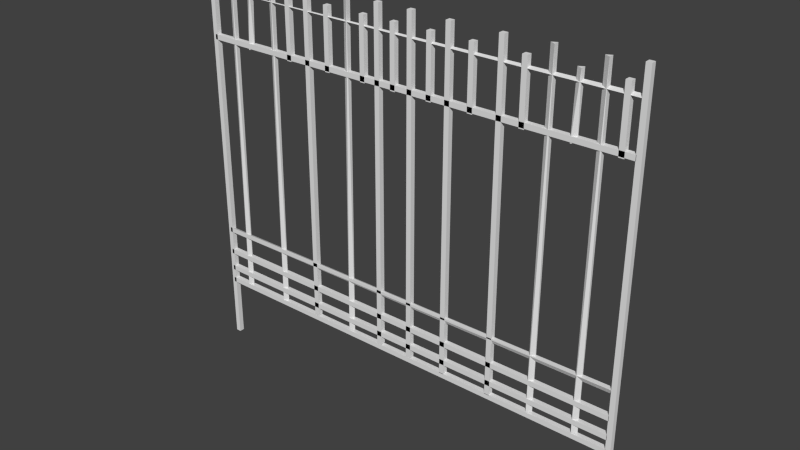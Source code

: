 # Source: Metal_Fencing.blend  (saved by Blender 2.81.16; exported with 4.5.12 LTS)
import bpy
from mathutils import Matrix  # noqa: F401  (used for matrix-valued properties, if any)

bpy.ops.wm.read_factory_settings(use_empty=True)
scene = bpy.context.scene
scene.name = 'Scene'

# ---- collections
col_collection_1 = bpy.data.collections.new('Collection 1'); scene.collection.children.link(col_collection_1)

# ---- world
world_world = bpy.data.worlds.new('World'); scene.world = world_world
world_world.color = (0.05088, 0.05088, 0.05088)
world_world.use_sun_shadow = False
world_world.sun_shadow_jitter_overblur = 0.0
world_world.cycles.sampling_method = 'NONE'
world_world.cycles.sample_map_resolution = 256

# ---- meshes
me_cube_009 = bpy.data.meshes.new('Cube.009')
me_cube_009.from_pydata([(0.9414, -0.01063, 0.388), (0.9414, 7.046e-08, 0.3668), (0.9414, 0.01063, 0.388), (-0.9414, -0.01063, 0.388), (-0.9414, -0.01063, 0.3668), (-0.9414, 0.01063, 0.3774), (0.149, -0.01063, 1.227), (0.1277, -0.01063, 1.227), (0.1277, 0.01063, 1.227), (0.149, 0.01063, 1.227), (0.149, -0.01063, 1.48), (0.1277, -0.01063, 1.48), (0.1277, 0.01063, 1.48), (0.149, 0.01063, 1.48), (0.6291, 4.362e-08, 0.1426), (0.6079, -0.01063, 0.1426), (0.6079, 0.01063, 0.1426), (0.6291, -0.01063, 1.536), (0.6079, 5.184e-08, 1.536), (0.6291, 0.01063, 1.536), (0.4431, -0.01063, 0.1375), (0.4218, -0.01063, 0.1375), (0.4218, 0.01063, 0.1375), (0.4431, 0.01063, 0.1375), (0.4431, -0.01063, 1.531), (0.4218, -0.01063, 1.531), (0.4218, 0.01063, 1.531), (0.4431, 0.01063, 1.531), (0.8215, 5.788e-08, 0.1426), (0.8002, -0.01063, 0.1426), (0.8002, 0.01063, 0.1426), (0.8215, -0.01063, 1.536), (0.8002, 6.674e-08, 1.536), (0.8215, 0.01063, 1.536), (0.7298, 5.17e-08, 1.227), (0.7086, -0.01063, 1.227), (0.7086, 0.01063, 1.227), (0.7298, -0.01063, 1.48), (0.7086, 5.929e-08, 1.48), (0.7298, 0.01063, 1.48), (0.9019, -0.01063, 1.227), (0.8806, -0.01063, 1.227), (0.8806, 0.01063, 1.227), (0.9019, 0.01063, 1.227), (0.9019, -0.01063, 1.48), (0.8806, -0.01063, 1.48), (0.8806, 0.01063, 1.48), (0.9019, 0.01063, 1.48), (0.5339, -0.01063, 1.227), (0.5126, -0.01063, 1.227), (0.5126, 0.01063, 1.227), (0.5339, 0.01063, 1.227), (0.5339, -0.01063, 1.48), (0.5126, -0.01063, 1.48), (0.5126, 0.01063, 1.48), (0.5339, 0.01063, 1.48), (0.3254, -0.01063, 1.227), (0.3041, -0.01063, 1.227), (0.3041, 0.01063, 1.227), (0.3254, 0.01063, 1.227), (0.3254, -0.01063, 1.48), (0.3041, -0.01063, 1.48), (0.3041, 0.01063, 1.48), (0.3254, 0.01063, 1.48), (0.2293, -0.01063, 0.1375), (0.208, -0.01063, 0.1375), (0.208, 0.01063, 0.1375), (0.2293, 0.01063, 0.1375), (0.2293, -0.01063, 1.531), (0.208, -0.01063, 1.531), (0.208, 0.01063, 1.531), (0.2293, 0.01063, 1.531), (0.06402, -0.01063, 0.1426), (0.04276, -0.01063, 0.1426), (0.04276, 0.01063, 0.1426), (0.06402, 0.01063, 0.1426), (0.06402, -0.01063, 1.536), (0.04276, -0.01063, 1.536), (0.04276, 0.01063, 1.536), (0.06402, 0.01063, 1.536), (-0.826, -6.628e-08, 0.1375), (-0.8472, -0.01063, 0.1375), (-0.8472, 0.01063, 0.1375), (-0.826, -0.01063, 1.531), (-0.8472, -5.898e-08, 1.531), (-0.826, 0.01063, 1.531), (-0.7299, -5.883e-08, 1.227), (-0.7512, -0.01063, 1.227), (-0.7512, 0.01063, 1.227), (-0.7299, -0.01063, 1.48), (-0.7512, -5.153e-08, 1.48), (-0.7299, 0.01063, 1.48), (-0.5214, -0.01063, 1.227), (-0.5426, -0.01063, 1.227), (-0.5426, 0.01063, 1.227), (-0.5214, 0.01063, 1.227), (-0.5214, -0.01063, 1.48), (-0.5426, -0.01063, 1.48), (-0.5426, 0.01063, 1.48), (-0.5214, 0.01063, 1.48), (-0.01197, -0.01063, 1.227), (-0.03323, -0.01063, 1.227), (-0.03323, 0.01063, 1.227), (-0.01197, 0.01063, 1.227), (-0.01197, -0.01063, 1.48), (-0.03323, -0.01063, 1.48), (-0.03323, 0.01063, 1.48), (-0.01197, 0.01063, 1.48), (-0.1534, -0.01063, 1.227), (-0.1746, -0.01063, 1.227), (-0.1746, 0.01063, 1.227), (-0.1534, 0.01063, 1.227), (-0.1534, -0.01063, 1.48), (-0.1746, -0.01063, 1.48), (-0.1746, 0.01063, 1.48), (-0.1534, 0.01063, 1.48), (-0.3254, -0.01063, 1.227), (-0.3467, -0.01063, 1.227), (-0.3467, 0.01063, 1.227), (-0.3254, 0.01063, 1.227), (-0.3254, -0.01063, 1.48), (-0.3467, -0.01063, 1.48), (-0.3467, 0.01063, 1.48), (-0.3254, 0.01063, 1.48), (0.9414, -0.01063, 0.2004), (0.9414, -0.01063, 0.1791), (0.9414, 0.01063, 0.1791), (0.9414, 0.01063, 0.2004), (-0.9414, -0.01063, 0.2004), (-0.9414, -0.01063, 0.1791), (-0.9414, 0.01063, 0.1791), (-0.9414, 0.01063, 0.2004), (0.9414, -0.01063, 0.2815), (0.9414, -0.01063, 0.2603), (0.9414, 0.01063, 0.2603), (0.9414, 0.01063, 0.2815), (-0.9414, -0.01063, 0.2815), (-0.9414, -0.01063, 0.2603), (-0.9414, 0.01063, 0.2603), (-0.9414, 0.01063, 0.2815), (0.9414, -0.01063, 1.252), (0.9414, -0.01063, 1.231), (0.9414, 0.01063, 1.231), (0.9414, 0.01063, 1.252), (-0.9414, -0.01063, 1.252), (-0.9414, -0.01063, 1.231), (-0.9414, 0.01063, 1.231), (-0.9414, 0.01063, 1.252), (0.9414, -0.01063, 0.1393), (0.9414, -0.01063, 0.118), (0.9414, 0.01063, 0.118), (0.9414, 0.01063, 0.1393), (-0.9414, -0.01063, 0.1393), (-0.9414, -0.01063, 0.118), (-0.9414, 0.01063, 0.118), (-0.9414, 0.01063, 0.1393), (0.9414, -0.01063, 1.434), (0.9414, 0.01063, 1.441), (-0.9414, -0.01063, 1.441), (-0.9414, 0.01063, 1.434), (0.9611, -0.01063, -0.1394), (0.9398, -0.01063, -0.1394), (0.9398, 0.01063, -0.1394), (0.9611, 0.01063, -0.1394), (0.9611, -0.01063, 1.547), (0.9398, -0.01063, 1.547), (0.9398, 0.01063, 1.547), (0.9611, 0.01063, 1.547), (-0.08399, -0.01063, 0.1426), (-0.1052, -0.01063, 0.1426), (-0.1052, 0.01063, 0.1426), (-0.08399, 0.01063, 0.1426), (-0.08399, -0.01063, 1.536), (-0.1052, -0.01063, 1.536), (-0.1052, 0.01063, 1.536), (-0.08399, 0.01063, 1.536), (-0.2338, -2.094e-08, 0.1426), (-0.255, -0.01063, 0.1426), (-0.255, 0.01063, 0.1426), (-0.2338, -0.01063, 1.536), (-0.255, -1.365e-08, 1.536), (-0.2338, 0.01063, 1.536), (-0.6122, -5.076e-08, 0.1375), (-0.6335, -0.01063, 0.1375), (-0.6335, 0.01063, 0.1375), (-0.6122, -0.01063, 1.531), (-0.6335, -4.144e-08, 1.531), (-0.6122, 0.01063, 1.531), (-0.4261, -0.01063, 0.1426), (-0.4474, -0.01063, 0.1426), (-0.4474, 0.01063, 0.1426), (-0.4261, 0.01063, 0.1426), (-0.4261, -0.01063, 1.536), (-0.4474, -0.01063, 1.536), (-0.4474, 0.01063, 1.536), (-0.4261, 0.01063, 1.536), (-0.931, -0.01063, -0.1394), (-0.9523, -0.01063, -0.1394), (-0.9523, 0.01063, -0.1394), (-0.931, 0.01063, -0.1394), (-0.931, -0.01063, 1.547), (-0.9523, -0.01063, 1.547), (-0.9523, 0.01063, 1.547), (-0.931, 0.01063, 1.547)], [], [(178, 176, 177), (5, 2, 1), (16, 14, 15), (19, 18, 17), (33, 32, 31), (39, 38, 37), (88, 86, 87), (91, 90, 89), (85, 84, 83), (187, 186, 185), (184, 182, 183), (180, 179, 181), (6, 10, 11, 7), (1, 2, 0), (0, 3, 4, 1), (53, 52, 55, 54), (4, 5, 1), (6, 7, 8, 9), (3, 0, 2, 5), (8, 12, 13, 9), (5, 4, 3), (20, 21, 22, 23), (22, 26, 27, 23), (44, 40, 43, 47), (16, 18, 19, 14), (29, 30, 28), (15, 14, 17, 18), (42, 46, 47, 43), (20, 24, 25, 21), (21, 25, 26, 22), (176, 181, 179), (32, 30, 29), (35, 36, 34), (68, 64, 67, 71), (36, 38, 39, 34), (30, 32, 33, 28), (41, 45, 46, 42), (28, 33, 31), (43, 40, 41, 42), (35, 34, 37, 38), (40, 44, 45, 41), (168, 172, 173, 169), (198, 202, 203, 199), (45, 44, 47, 46), (29, 28, 31, 32), (34, 39, 37), (7, 11, 12, 8), (59, 56, 57, 58), (24, 27, 26, 25), (10, 6, 9, 13), (188, 189, 190, 191), (60, 56, 59, 63), (50, 54, 55, 51), (76, 79, 78, 77), (143, 140, 141, 142), (56, 60, 61, 57), (57, 61, 62, 58), (58, 62, 63, 59), (60, 63, 62, 61), (82, 84, 85, 80), (69, 68, 71, 70), (64, 68, 69, 65), (65, 69, 70, 66), (72, 76, 77, 73), (72, 73, 74, 75), (81, 82, 80), (76, 72, 75, 79), (148, 152, 153, 149), (84, 82, 81), (74, 78, 79, 75), (81, 80, 83, 84), (129, 128, 131, 130), (73, 77, 78, 74), (132, 136, 137, 133), (128, 124, 127, 131), (95, 92, 93, 94), (64, 65, 66, 67), (109, 113, 114, 110), (86, 91, 89), (88, 90, 91, 86), (100, 101, 102, 103), (101, 105, 106, 102), (90, 88, 87), (92, 96, 97, 93), (93, 97, 98, 94), (124, 125, 126, 127), (104, 107, 106, 105), (124, 128, 129, 125), (96, 92, 95, 99), (100, 104, 105, 101), (94, 98, 99, 95), (97, 96, 99, 98), (112, 108, 111, 115), (119, 116, 117, 118), (110, 114, 115, 111), (102, 106, 107, 103), (120, 116, 119, 123), (108, 112, 113, 109), (126, 130, 131, 127), (108, 109, 110, 111), (118, 122, 123, 119), (197, 201, 202, 198), (117, 121, 122, 118), (116, 120, 121, 117), (120, 123, 122, 121), (104, 100, 103, 107), (112, 115, 114, 113), (87, 86, 89, 90), (135, 132, 133, 134), (66, 70, 71, 67), (151, 148, 149, 150), (141, 145, 146, 142), (134, 138, 139, 135), (137, 136, 139, 138), (150, 154, 155, 151), (133, 137, 138, 134), (52, 48, 51, 55), (162, 166, 167, 163), (145, 144, 147, 146), (140, 144, 145, 141), (136, 132, 135, 139), (144, 140, 143, 147), (152, 148, 151, 155), (161, 165, 166, 162), (80, 85, 83), (172, 175, 174, 173), (149, 153, 154, 150), (153, 152, 155, 154), (158, 156, 157, 159), (160, 164, 165, 161), (38, 36, 35), (156, 158, 159, 157), (196, 200, 201, 197), (18, 16, 15), (14, 19, 17), (165, 164, 167, 166), (142, 146, 147, 143), (172, 168, 171, 175), (51, 48, 49, 50), (171, 168, 169, 170), (169, 173, 174, 170), (177, 176, 179, 180), (10, 13, 12, 11), (201, 200, 203, 202), (182, 187, 185), (24, 20, 23, 27), (178, 180, 181, 176), (170, 174, 175, 171), (180, 178, 177), (189, 193, 194, 190), (192, 195, 194, 193), (192, 188, 191, 195), (48, 52, 53, 49), (196, 197, 198, 199), (163, 160, 161, 162), (184, 186, 187, 182), (188, 192, 193, 189), (186, 184, 183), (190, 194, 195, 191), (183, 182, 185, 186), (164, 160, 163, 167), (125, 129, 130, 126), (49, 53, 54, 50), (200, 196, 199, 203)])
_uv = me_cube_009.uv_layers.new(name='UVMap')
_uv.uv.foreach_set('vector', [0.2692, 0.2031, 0.2632, 0.1885, 0.2723, 0.1677, 0.005615, 0.3043, 0.9815, 0.3106, 0.9815, 0.298, 0.603, 0.1952, 0.6112, 0.2046, 0.6065, 0.2192, 0.6126, 0.9113, 0.6043, 0.8942, 0.6091, 0.88, 0.6126, 0.9113, 0.6043, 0.8942, 0.6091, 0.88, 0.4794, 0.9289, 0.4857, 0.9394, 0.4756, 0.9467, 0.4756, 0.8143, 0.4862, 0.8216, 0.4803, 0.8323, 0.4881, 0.9513, 0.4775, 0.9378, 0.4833, 0.9276, 0.2723, 0.9653, 0.2628, 0.9466, 0.2683, 0.9308, 0.2723, 0.9653, 0.2628, 0.9466, 0.2683, 0.9308, 0.2612, 0.1753, 0.2707, 0.1854, 0.2653, 0.2017, 0.2703, 0.948, 0.2612, 0.9598, 0.2644, 0.9334, 0.5707, 0.8047, 0.5707, 0.9538, 0.5597, 0.9538, 0.5597, 0.8047, 0.9685, 0.1914, 0.9942, 0.1998, 0.9505, 0.1968, 0.9815, 0.3106, 0.005615, 0.3106, 0.005615, 0.298, 0.9815, 0.298, 0.4881, 0.9513, 0.4756, 0.9467, 0.4794, 0.9289, 0.4833, 0.9276, 0.04793, 0.1925, 0.01192, 0.1947, 0.9685, 0.1914, 0.4843, 0.8335, 0.4803, 0.8323, 0.4756, 0.8143, 0.4881, 0.8097, 0.05116, 0.196, 0.9505, 0.1968, 0.9942, 0.1998, 0.01192, 0.1947, 0.5597, 0.8047, 0.5597, 0.9538, 0.5707, 0.9538, 0.5707, 0.8047, 0.01192, 0.1947, 0.04793, 0.1925, 0.05116, 0.196, 0.2692, 0.2031, 0.2653, 0.2017, 0.2612, 0.1753, 0.2723, 0.1677, 0.7121, 0.163, 0.7121, 0.9835, 0.7232, 0.9835, 0.7232, 0.163, 0.4756, 0.9467, 0.4756, 0.8143, 0.4803, 0.8323, 0.4794, 0.9289, 0.8086, 0.166, 0.8086, 0.9865, 0.8196, 0.9865, 0.8196, 0.166, 0.6065, 0.2192, 0.603, 0.1952, 0.6112, 0.2046, 0.8086, 0.166, 0.8196, 0.166, 0.8196, 0.9865, 0.8086, 0.9865, 0.9499, 0.8047, 0.9499, 0.9538, 0.961, 0.9538, 0.961, 0.8047, 0.7232, 0.163, 0.7232, 0.9835, 0.7121, 0.9835, 0.7121, 0.163, 0.2653, 0.2017, 0.2644, 0.9334, 0.2612, 0.9598, 0.2612, 0.1753, 0.2632, 0.1885, 0.2644, 0.9334, 0.2612, 0.9598, 0.6043, 0.8942, 0.603, 0.1952, 0.6065, 0.2192, 0.4881, 0.8097, 0.4843, 0.8335, 0.478, 0.8233, 0.2683, 0.9308, 0.2692, 0.2031, 0.2723, 0.1677, 0.2723, 0.9653, 0.8608, 0.8047, 0.8608, 0.9538, 0.8718, 0.9538, 0.8718, 0.8047, 0.9083, 0.166, 0.9083, 0.9865, 0.9193, 0.9865, 0.9193, 0.166, 0.4881, 0.8097, 0.4881, 0.9513, 0.4833, 0.9276, 0.4843, 0.8335, 0.6112, 0.2046, 0.6126, 0.9113, 0.6091, 0.88, 0.4803, 0.8323, 0.4756, 0.8143, 0.4881, 0.8097, 0.4843, 0.8335, 0.8608, 0.8047, 0.8718, 0.8047, 0.8718, 0.9538, 0.8608, 0.9538, 0.961, 0.8047, 0.961, 0.9538, 0.9499, 0.9538, 0.9499, 0.8047, 0.45, 0.166, 0.45, 0.9865, 0.439, 0.9865, 0.439, 0.166, 0.0, 8.941e-08, 0.0, 0.993, 0.01102, 0.993, 0.01102, 8.941e-08, 0.4881, 0.9513, 0.4756, 0.9467, 0.4794, 0.9289, 0.4833, 0.9276, 0.9083, 0.166, 0.9193, 0.166, 0.9193, 0.9865, 0.9083, 0.9865, 0.478, 0.8233, 0.4794, 0.9289, 0.4756, 0.9467, 0.4803, 0.8323, 0.4794, 0.9289, 0.4756, 0.9467, 0.4756, 0.8143, 0.4803, 0.8323, 0.4756, 0.8143, 0.4881, 0.8097, 0.4843, 0.8335, 0.2683, 0.9308, 0.2723, 0.9653, 0.2612, 0.9598, 0.2644, 0.9334, 0.4833, 0.9276, 0.4843, 0.8335, 0.4881, 0.8097, 0.4881, 0.9513, 0.2692, 0.2031, 0.2653, 0.2017, 0.2612, 0.1753, 0.2723, 0.1677, 0.4756, 0.9467, 0.4756, 0.8143, 0.4803, 0.8323, 0.4794, 0.9289, 0.7592, 0.8047, 0.7592, 0.9538, 0.7702, 0.9538, 0.7702, 0.8047, 0.2612, 0.9598, 0.2644, 0.9334, 0.2683, 0.9308, 0.2723, 0.9653, 0.9524, 0.1933, 0.9851, 0.1895, 0.9942, 0.1998, 0.9506, 0.1968, 0.6622, 0.8047, 0.6622, 0.9538, 0.6511, 0.9538, 0.6511, 0.8047, 0.4881, 0.8097, 0.4881, 0.9513, 0.4833, 0.9276, 0.4843, 0.8335, 0.6511, 0.8047, 0.6511, 0.9538, 0.6622, 0.9538, 0.6622, 0.8047, 0.4756, 0.9467, 0.4794, 0.9289, 0.4833, 0.9276, 0.4881, 0.9513, 0.05442, 0.163, 0.05442, 0.9835, 0.06544, 0.9835, 0.06544, 0.163, 0.2644, 0.9334, 0.2683, 0.9308, 0.2723, 0.9653, 0.2612, 0.9598, 0.6124, 0.163, 0.6124, 0.9835, 0.6013, 0.9835, 0.6013, 0.163, 0.2653, 0.2017, 0.2644, 0.9334, 0.2612, 0.9598, 0.2612, 0.1753, 0.5267, 0.166, 0.5267, 0.9865, 0.5157, 0.9865, 0.5157, 0.166, 0.2612, 0.1753, 0.2723, 0.1677, 0.2692, 0.2031, 0.2653, 0.2017, 0.2653, 0.2017, 0.2612, 0.1753, 0.2707, 0.1854, 0.2612, 0.9598, 0.2612, 0.1753, 0.2653, 0.2017, 0.2644, 0.9334, 0.9815, 0.1641, 0.005615, 0.1641, 0.005615, 0.1516, 0.9815, 0.1516, 0.2628, 0.9466, 0.2612, 0.1753, 0.2653, 0.2017, 0.5157, 0.166, 0.5157, 0.9865, 0.5267, 0.9865, 0.5267, 0.166, 0.05442, 0.163, 0.06544, 0.163, 0.06544, 0.9835, 0.05442, 0.9835, 0.008596, 0.1998, 0.01525, 0.1895, 0.04793, 0.1925, 0.05116, 0.196, 0.2723, 0.1677, 0.2723, 0.9653, 0.2683, 0.9308, 0.2692, 0.2031, 0.9815, 0.2478, 0.005615, 0.2478, 0.005615, 0.2353, 0.9815, 0.2353, 0.01525, 0.1895, 0.9848, 0.1895, 0.9522, 0.1933, 0.04793, 0.1925, 0.4881, 0.8097, 0.4843, 0.8335, 0.4803, 0.8323, 0.4756, 0.8143, 0.2692, 0.2031, 0.2653, 0.2017, 0.2612, 0.1753, 0.2723, 0.1677, 0.4881, 0.8097, 0.4881, 0.9513, 0.4833, 0.9276, 0.4843, 0.8335, 0.4862, 0.8216, 0.4881, 0.9513, 0.4833, 0.9276, 0.1042, 0.8047, 0.1042, 0.9538, 0.1152, 0.9538, 0.1152, 0.8047, 0.4843, 0.8335, 0.4803, 0.8323, 0.4756, 0.8143, 0.4881, 0.8097, 0.4803, 0.8323, 0.4794, 0.9289, 0.4756, 0.9467, 0.4756, 0.8143, 0.4775, 0.9378, 0.4756, 0.8143, 0.4803, 0.8323, 0.2233, 0.8047, 0.2233, 0.9538, 0.2123, 0.9538, 0.2123, 0.8047, 0.4803, 0.8323, 0.4794, 0.9289, 0.4756, 0.9467, 0.4756, 0.8143, 0.9848, 0.1895, 0.9942, 0.1998, 0.9505, 0.1968, 0.9522, 0.1933, 0.4833, 0.9276, 0.4881, 0.9513, 0.4756, 0.9467, 0.4794, 0.9289, 0.9815, 0.2, 0.005615, 0.2, 0.005615, 0.1875, 0.9815, 0.1875, 0.4833, 0.9276, 0.4843, 0.8335, 0.4881, 0.8097, 0.4881, 0.9513, 0.4873, 0.8047, 0.4873, 0.9538, 0.4763, 0.9538, 0.4763, 0.8047, 0.2123, 0.8047, 0.2123, 0.9538, 0.2233, 0.9538, 0.2233, 0.8047, 0.4794, 0.9289, 0.4833, 0.9276, 0.4881, 0.9513, 0.4756, 0.9467, 0.4756, 0.9467, 0.4756, 0.8143, 0.4803, 0.8323, 0.4794, 0.9289, 0.4803, 0.8323, 0.4756, 0.8143, 0.4881, 0.8097, 0.4843, 0.8335, 0.403, 0.8047, 0.403, 0.9538, 0.414, 0.9538, 0.414, 0.8047, 0.4763, 0.8047, 0.4763, 0.9538, 0.4873, 0.9538, 0.4873, 0.8047, 0.4756, 0.9467, 0.4756, 0.8143, 0.4803, 0.8323, 0.4794, 0.9289, 0.414, 0.8047, 0.414, 0.9538, 0.403, 0.9538, 0.403, 0.8047, 0.9815, 0.1875, 0.005615, 0.1875, 0.005615, 0.2, 0.9815, 0.2, 0.4756, 0.8143, 0.4881, 0.8097, 0.4843, 0.8335, 0.4803, 0.8323, 0.3139, 0.8047, 0.3139, 0.9538, 0.3249, 0.9538, 0.3249, 0.8047, 0.7238, 0.1814, 0.7238, 0.9278, 0.7201, 0.8955, 0.7209, 0.2144, 0.4881, 0.8097, 0.4881, 0.9513, 0.4833, 0.9276, 0.4843, 0.8335, 0.3249, 0.8047, 0.3249, 0.9538, 0.3139, 0.9538, 0.3139, 0.8047, 0.4756, 0.9467, 0.4794, 0.9289, 0.4833, 0.9276, 0.4881, 0.9513, 0.4833, 0.9276, 0.4843, 0.8335, 0.4881, 0.8097, 0.4881, 0.9513, 0.4756, 0.9467, 0.4794, 0.9289, 0.4833, 0.9276, 0.4881, 0.9513, 0.1042, 0.8047, 0.1152, 0.8047, 0.1152, 0.9538, 0.1042, 0.9538, 0.9522, 0.1933, 0.9848, 0.1895, 0.9942, 0.1998, 0.9505, 0.1968, 0.6013, 0.163, 0.6013, 0.9835, 0.6124, 0.9835, 0.6124, 0.163, 0.9522, 0.1933, 0.9848, 0.1895, 0.9942, 0.1998, 0.9505, 0.1968, 0.9942, 0.1998, 0.008434, 0.1998, 0.05109, 0.1961, 0.9506, 0.1968, 0.9815, 0.2353, 0.005615, 0.2353, 0.005615, 0.2478, 0.9815, 0.2478, 0.008594, 0.1998, 0.01525, 0.1895, 0.04793, 0.1925, 0.05116, 0.196, 0.9815, 0.1516, 0.005615, 0.1516, 0.005615, 0.1641, 0.9815, 0.1641, 0.9942, 0.1998, 0.008594, 0.1998, 0.05116, 0.196, 0.9505, 0.1968, 0.4756, 0.9467, 0.4756, 0.8143, 0.4803, 0.8323, 0.4794, 0.9289, 0.9806, -2.98e-08, 0.9806, 0.993, 0.9916, 0.993, 0.9916, -2.98e-08, 0.008434, 0.1998, 0.01532, 0.1895, 0.048, 0.1925, 0.05109, 0.1961, 0.9815, 0.8194, 0.005615, 0.8194, 0.005615, 0.8069, 0.9815, 0.8069, 0.01525, 0.1895, 0.9848, 0.1895, 0.9522, 0.1933, 0.04793, 0.1925, 0.01532, 0.1895, 0.9851, 0.1895, 0.9524, 0.1933, 0.048, 0.1925, 0.01525, 0.1895, 0.9848, 0.1895, 0.9522, 0.1933, 0.04793, 0.1925, 0.7174, 0.213, 0.7167, 0.8978, 0.7138, 0.9225, 0.7138, 0.1883, 0.2707, 0.1854, 0.2723, 0.9653, 0.2683, 0.9308, 0.2683, 0.9308, 0.2723, 0.9653, 0.2612, 0.9598, 0.2644, 0.9334, 0.9942, 0.1998, 0.008595, 0.1998, 0.05116, 0.196, 0.9505, 0.1968, 0.008595, 0.1998, 0.01525, 0.1895, 0.04793, 0.1925, 0.05116, 0.196, 0.05006, 0.1949, 0.9518, 0.1945, 0.9912, 0.1964, 0.01303, 0.1929, 0.9916, -2.98e-08, 0.9916, 0.993, 0.9806, 0.993, 0.9806, -2.98e-08, 0.4857, 0.9394, 0.4843, 0.8335, 0.4881, 0.8097, 0.9518, 0.1945, 0.05006, 0.1949, 0.01303, 0.1929, 0.9912, 0.1964, 0.01102, 8.941e-08, 0.01102, 0.993, 0.0, 0.993, 0.0, 8.941e-08, 0.6043, 0.8942, 0.603, 0.1952, 0.6065, 0.2192, 0.6112, 0.2046, 0.6126, 0.9113, 0.6091, 0.88, 0.7167, 0.8978, 0.7201, 0.8955, 0.7238, 0.9278, 0.7138, 0.9225, 0.9815, 0.8069, 0.005615, 0.8069, 0.005615, 0.8194, 0.9815, 0.8194, 0.2683, 0.9308, 0.2692, 0.2031, 0.2723, 0.1677, 0.2723, 0.9653, 0.4803, 0.8323, 0.4756, 0.8143, 0.4881, 0.8097, 0.4843, 0.8335, 0.2723, 0.1677, 0.2692, 0.2031, 0.2653, 0.2017, 0.2612, 0.1753, 0.2653, 0.2017, 0.2644, 0.9334, 0.2612, 0.9598, 0.2612, 0.1753, 0.3614, 0.166, 0.3724, 0.166, 0.3724, 0.9865, 0.3614, 0.9865, 0.4833, 0.9276, 0.4881, 0.9513, 0.4756, 0.9467, 0.4794, 0.9289, 0.7238, 0.9278, 0.7138, 0.9225, 0.7167, 0.8978, 0.7201, 0.8955, 0.2707, 0.1854, 0.2723, 0.9653, 0.2683, 0.9308, 0.2683, 0.9308, 0.2692, 0.2031, 0.2723, 0.1677, 0.2723, 0.9653, 0.3614, 0.166, 0.3614, 0.9865, 0.3724, 0.9865, 0.3724, 0.166, 0.439, 0.166, 0.439, 0.9865, 0.45, 0.9865, 0.45, 0.166, 0.2703, 0.948, 0.2692, 0.2031, 0.2723, 0.1677, 0.2653, 0.2017, 0.2644, 0.9334, 0.2612, 0.9598, 0.2612, 0.1753, 0.2683, 0.9308, 0.2723, 0.9653, 0.2612, 0.9598, 0.2644, 0.9334, 0.2683, 0.9308, 0.2692, 0.2031, 0.2723, 0.1677, 0.2723, 0.9653, 0.7702, 0.8047, 0.7702, 0.9538, 0.7592, 0.9538, 0.7592, 0.8047, 0.7138, 0.1883, 0.7238, 0.1814, 0.7209, 0.2144, 0.7174, 0.213, 0.7238, 0.1814, 0.7209, 0.2144, 0.7174, 0.213, 0.7138, 0.1883, 0.1652, 0.163, 0.1652, 0.9835, 0.1762, 0.9835, 0.1762, 0.163, 0.2727, 0.166, 0.2727, 0.9865, 0.2617, 0.9865, 0.2617, 0.166, 0.2628, 0.9466, 0.2612, 0.1753, 0.2653, 0.2017, 0.2617, 0.166, 0.2617, 0.9865, 0.2727, 0.9865, 0.2727, 0.166, 0.1652, 0.163, 0.1762, 0.163, 0.1762, 0.9835, 0.1652, 0.9835, 0.7201, 0.8955, 0.7209, 0.2144, 0.7238, 0.1814, 0.7238, 0.9278, 0.9942, 0.1998, 0.008596, 0.1998, 0.05116, 0.196, 0.9505, 0.1968, 0.4881, 0.8097, 0.4881, 0.9513, 0.4833, 0.9276, 0.4843, 0.8335, 0.7138, 0.9225, 0.7138, 0.1883, 0.7174, 0.213, 0.7167, 0.8978])
me_cube_009.use_remesh_preserve_volume = False
me_cube_009.use_remesh_preserve_attributes = False
me_cube_009.use_mirror_vertex_groups = False
me_cube_009.update()

# ---- objects
ob_s_metalfence_lod0 = bpy.data.objects.new('S_MetalFence_LOD0', me_cube_009)

# ---- transforms, parenting, visibility, modifiers, constraints
ob_s_metalfence_lod0.location = (0.0, 0.0, 0.0)
ob_s_metalfence_lod0.lock_rotations_4d = False
ob_s_metalfence_lod0.empty_display_type = 'ARROWS'
ob_s_metalfence_lod0.lineart.crease_threshold = 0.0

# ---- collection membership
col_collection_1.objects.link(ob_s_metalfence_lod0)

# ---- scene / render settings (as saved in the file)
scene.frame_start = 1; scene.frame_end = 250; scene.frame_set(1)
scene.render.engine = 'CYCLES'
scene.render.resolution_percentage = 50
scene.render.dither_intensity = 0.0
scene.cycles.use_denoising = False
scene.cycles.samples = 10
scene.cycles.sampling_pattern = 'TABULATED_SOBOL'
scene.cycles.light_sampling_threshold = 0.0
scene.cycles.use_adaptive_sampling = False
scene.cycles.use_light_tree = False
scene.cycles.blur_glossy = 0.0
scene.cycles.pixel_filter_type = 'GAUSSIAN'
scene.cycles.sample_clamp_indirect = 0.0
scene.cycles.bake_type = 'AO'
scene.view_settings.view_transform = 'Standard'
bpy.context.view_layer.update()

# ---- added for rendering (the .blend has no active camera and no usable light): camera, sun
cam_auto = bpy.data.cameras.new('AutoCamera')
cam_auto.lens = 50.0
cam_auto.sensor_width = 36.0
cam_auto.clip_end = 1000.0
ob_auto_camera = bpy.data.objects.new('AutoCamera', cam_auto)
scene.collection.objects.link(ob_auto_camera)
ob_auto_camera.location = (2.36423, -2.83178, 2.59168)
ob_auto_camera.rotation_euler = (1.09748, -7.21219e-08, 0.694738)
scene.camera = ob_auto_camera
light_auto_sun = bpy.data.lights.new('AutoSun', 'SUN')
light_auto_sun.energy = 3.0
light_auto_sun.angle = 0.0523599
ob_auto_sun = bpy.data.objects.new('AutoSun', light_auto_sun)
scene.collection.objects.link(ob_auto_sun)
ob_auto_sun.rotation_euler = (0.872665, 0.174533, 0.523599)
bpy.context.view_layer.update()

